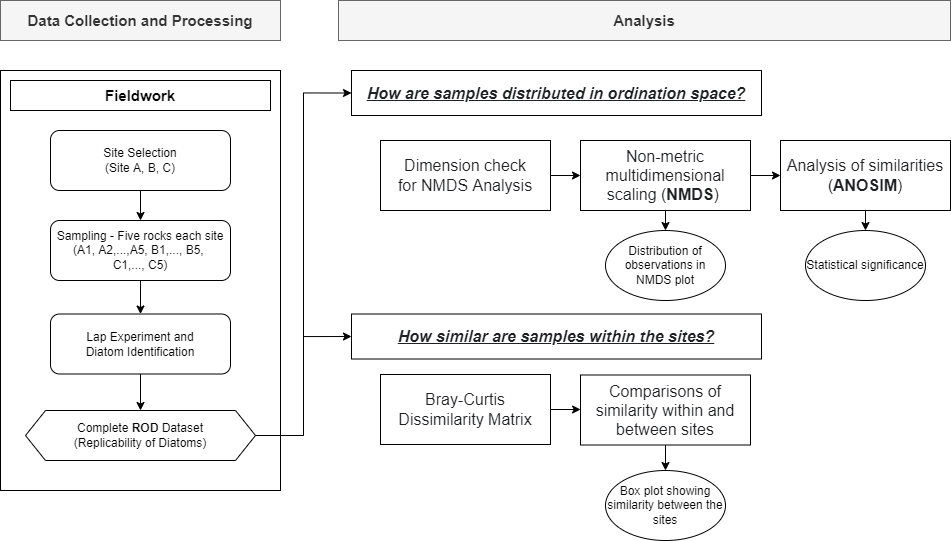

The diagram above was exported from draw.io. Its source (the exported page's mxGraphModel, read from the mxfile embedded in the PNG):
<mxGraphModel dx="1233" dy="715" grid="1" gridSize="10" guides="1" tooltips="1" connect="1" arrows="1" fold="1" page="1" pageScale="1" pageWidth="1169" pageHeight="827" math="0" shadow="0">
  <root>
    <mxCell id="0" />
    <mxCell id="1" parent="0" />
    <mxCell id="ItZgYxwsIgIamcSiH1CD-31" value="" style="rounded=0;whiteSpace=wrap;html=1;" parent="1" vertex="1">
      <mxGeometry x="50" y="110" width="280" height="420" as="geometry" />
    </mxCell>
    <mxCell id="ItZgYxwsIgIamcSiH1CD-7" value="&lt;font style=&quot;font-size: 15px&quot;&gt;&lt;b&gt;Fieldwork&lt;/b&gt;&lt;/font&gt;" style="rounded=0;whiteSpace=wrap;html=1;" parent="1" vertex="1">
      <mxGeometry x="60" y="120" width="260" height="30" as="geometry" />
    </mxCell>
    <mxCell id="ItZgYxwsIgIamcSiH1CD-20" style="edgeStyle=orthogonalEdgeStyle;rounded=0;orthogonalLoop=1;jettySize=auto;html=1;exitX=0.5;exitY=1;exitDx=0;exitDy=0;entryX=0.5;entryY=0;entryDx=0;entryDy=0;" parent="1" source="ItZgYxwsIgIamcSiH1CD-8" target="ItZgYxwsIgIamcSiH1CD-9" edge="1">
      <mxGeometry relative="1" as="geometry" />
    </mxCell>
    <mxCell id="ItZgYxwsIgIamcSiH1CD-8" value="Site Selection&lt;br&gt;(Site A, B, C)" style="rounded=1;whiteSpace=wrap;html=1;" parent="1" vertex="1">
      <mxGeometry x="100" y="170" width="180" height="60" as="geometry" />
    </mxCell>
    <mxCell id="ItZgYxwsIgIamcSiH1CD-21" style="edgeStyle=orthogonalEdgeStyle;rounded=0;orthogonalLoop=1;jettySize=auto;html=1;exitX=0.5;exitY=1;exitDx=0;exitDy=0;entryX=0.5;entryY=0;entryDx=0;entryDy=0;" parent="1" source="ItZgYxwsIgIamcSiH1CD-9" target="ItZgYxwsIgIamcSiH1CD-10" edge="1">
      <mxGeometry relative="1" as="geometry" />
    </mxCell>
    <mxCell id="ItZgYxwsIgIamcSiH1CD-9" value="Sampling -&amp;nbsp;Five rocks each site&lt;br&gt;(A1, A2,...,A5, B1,..., B5, &lt;br&gt;C1,..., C5)" style="rounded=1;whiteSpace=wrap;html=1;" parent="1" vertex="1">
      <mxGeometry x="100" y="260" width="180" height="60" as="geometry" />
    </mxCell>
    <mxCell id="ItZgYxwsIgIamcSiH1CD-22" style="edgeStyle=orthogonalEdgeStyle;rounded=0;orthogonalLoop=1;jettySize=auto;html=1;exitX=0.5;exitY=1;exitDx=0;exitDy=0;entryX=0.5;entryY=0;entryDx=0;entryDy=0;" parent="1" source="ItZgYxwsIgIamcSiH1CD-10" edge="1">
      <mxGeometry relative="1" as="geometry">
        <mxPoint x="190" y="450" as="targetPoint" />
      </mxGeometry>
    </mxCell>
    <mxCell id="ItZgYxwsIgIamcSiH1CD-10" value="Lap Experiment and&lt;br&gt;Diatom Identification" style="rounded=1;whiteSpace=wrap;html=1;" parent="1" vertex="1">
      <mxGeometry x="100" y="353.5" width="180" height="60" as="geometry" />
    </mxCell>
    <mxCell id="ItZgYxwsIgIamcSiH1CD-14" value="&lt;font style=&quot;font-size: 15px&quot;&gt;&lt;span&gt;Analysis&lt;/span&gt;&lt;/font&gt;" style="rounded=0;whiteSpace=wrap;html=1;fillColor=#f5f5f5;strokeColor=#666666;fontColor=#333333;fontStyle=1" parent="1" vertex="1">
      <mxGeometry x="388" y="40" width="612" height="40" as="geometry" />
    </mxCell>
    <mxCell id="GK9kQaRO6yLyq9mnYgho-10" style="edgeStyle=orthogonalEdgeStyle;rounded=0;orthogonalLoop=1;jettySize=auto;html=1;exitX=1;exitY=0.5;exitDx=0;exitDy=0;entryX=0;entryY=0.5;entryDx=0;entryDy=0;" edge="1" parent="1" source="ItZgYxwsIgIamcSiH1CD-15" target="ItZgYxwsIgIamcSiH1CD-16">
      <mxGeometry relative="1" as="geometry" />
    </mxCell>
    <mxCell id="GK9kQaRO6yLyq9mnYgho-18" style="edgeStyle=orthogonalEdgeStyle;rounded=0;orthogonalLoop=1;jettySize=auto;html=1;exitX=0.5;exitY=1;exitDx=0;exitDy=0;entryX=0.5;entryY=0;entryDx=0;entryDy=0;" edge="1" parent="1" source="ItZgYxwsIgIamcSiH1CD-15" target="GK9kQaRO6yLyq9mnYgho-17">
      <mxGeometry relative="1" as="geometry" />
    </mxCell>
    <mxCell id="ItZgYxwsIgIamcSiH1CD-15" value="&lt;span style=&quot;color: rgb(32 , 33 , 36) ; font-family: &amp;#34;apple sd gothic neo&amp;#34; , &amp;#34;arial&amp;#34; , sans-serif ; font-size: 16px ; text-align: left ; background-color: rgb(255 , 255 , 255)&quot;&gt;Non-metric multidimensional scaling (&lt;/span&gt;&lt;b style=&quot;color: rgb(32 , 33 , 36) ; font-family: &amp;#34;apple sd gothic neo&amp;#34; , &amp;#34;arial&amp;#34; , sans-serif ; font-size: 16px ; text-align: left ; background-color: rgb(255 , 255 , 255)&quot;&gt;NMDS&lt;/b&gt;&lt;span style=&quot;color: rgb(32 , 33 , 36) ; font-family: &amp;#34;apple sd gothic neo&amp;#34; , &amp;#34;arial&amp;#34; , sans-serif ; font-size: 16px ; text-align: left ; background-color: rgb(255 , 255 , 255)&quot;&gt;)&amp;nbsp;&lt;/span&gt;" style="rounded=0;whiteSpace=wrap;html=1;" parent="1" vertex="1">
      <mxGeometry x="630" y="180" width="170" height="70" as="geometry" />
    </mxCell>
    <mxCell id="GK9kQaRO6yLyq9mnYgho-20" style="edgeStyle=orthogonalEdgeStyle;rounded=0;orthogonalLoop=1;jettySize=auto;html=1;exitX=0.5;exitY=1;exitDx=0;exitDy=0;entryX=0.5;entryY=0;entryDx=0;entryDy=0;" edge="1" parent="1" source="ItZgYxwsIgIamcSiH1CD-16" target="GK9kQaRO6yLyq9mnYgho-19">
      <mxGeometry relative="1" as="geometry" />
    </mxCell>
    <mxCell id="ItZgYxwsIgIamcSiH1CD-16" value="&lt;span style=&quot;color: rgb(32 , 33 , 36) ; font-family: &amp;#34;apple sd gothic neo&amp;#34; , &amp;#34;arial&amp;#34; , sans-serif ; font-size: 16px ; text-align: left ; background-color: rgb(255 , 255 , 255)&quot;&gt;Analysis of similarities (&lt;/span&gt;&lt;b style=&quot;color: rgb(32 , 33 , 36) ; font-family: &amp;#34;apple sd gothic neo&amp;#34; , &amp;#34;arial&amp;#34; , sans-serif ; font-size: 16px ; text-align: left ; background-color: rgb(255 , 255 , 255)&quot;&gt;ANOSIM&lt;/b&gt;&lt;span style=&quot;color: rgb(32 , 33 , 36) ; font-family: &amp;#34;apple sd gothic neo&amp;#34; , &amp;#34;arial&amp;#34; , sans-serif ; font-size: 16px ; text-align: left ; background-color: rgb(255 , 255 , 255)&quot;&gt;)&lt;/span&gt;" style="rounded=0;whiteSpace=wrap;html=1;" parent="1" vertex="1">
      <mxGeometry x="830" y="180" width="170" height="70" as="geometry" />
    </mxCell>
    <mxCell id="ItZgYxwsIgIamcSiH1CD-27" value="&lt;font style=&quot;font-size: 15px&quot;&gt;&lt;span&gt;Data Collection and Processing&lt;/span&gt;&lt;/font&gt;" style="rounded=0;whiteSpace=wrap;html=1;fillColor=#f5f5f5;strokeColor=#666666;fontColor=#333333;fontStyle=1" parent="1" vertex="1">
      <mxGeometry x="50" y="40" width="280" height="40" as="geometry" />
    </mxCell>
    <mxCell id="GK9kQaRO6yLyq9mnYgho-11" style="edgeStyle=orthogonalEdgeStyle;rounded=0;orthogonalLoop=1;jettySize=auto;html=1;exitX=1;exitY=0.5;exitDx=0;exitDy=0;entryX=0;entryY=0.5;entryDx=0;entryDy=0;" edge="1" parent="1" source="GK9kQaRO6yLyq9mnYgho-2" target="GK9kQaRO6yLyq9mnYgho-8">
      <mxGeometry relative="1" as="geometry" />
    </mxCell>
    <mxCell id="GK9kQaRO6yLyq9mnYgho-12" style="edgeStyle=orthogonalEdgeStyle;rounded=0;orthogonalLoop=1;jettySize=auto;html=1;exitX=1;exitY=0.5;exitDx=0;exitDy=0;entryX=0;entryY=0.5;entryDx=0;entryDy=0;" edge="1" parent="1" source="GK9kQaRO6yLyq9mnYgho-2" target="GK9kQaRO6yLyq9mnYgho-9">
      <mxGeometry relative="1" as="geometry" />
    </mxCell>
    <mxCell id="GK9kQaRO6yLyq9mnYgho-2" value="Complete &lt;b&gt;ROD&lt;/b&gt;&amp;nbsp;Dataset&lt;br&gt;(Replicability of Diatoms)" style="shape=hexagon;perimeter=hexagonPerimeter2;whiteSpace=wrap;html=1;fixedSize=1;" vertex="1" parent="1">
      <mxGeometry x="75" y="450" width="230" height="50" as="geometry" />
    </mxCell>
    <mxCell id="GK9kQaRO6yLyq9mnYgho-14" style="edgeStyle=orthogonalEdgeStyle;rounded=0;orthogonalLoop=1;jettySize=auto;html=1;exitX=1;exitY=0.5;exitDx=0;exitDy=0;entryX=0;entryY=0.5;entryDx=0;entryDy=0;" edge="1" parent="1" source="GK9kQaRO6yLyq9mnYgho-3" target="ItZgYxwsIgIamcSiH1CD-15">
      <mxGeometry relative="1" as="geometry" />
    </mxCell>
    <mxCell id="GK9kQaRO6yLyq9mnYgho-3" value="&lt;div&gt;&lt;span style=&quot;background-color: rgb(255 , 255 , 255) ; font-size: 16px ; color: rgb(32 , 33 , 36) ; font-family: &amp;#34;apple sd gothic neo&amp;#34; , &amp;#34;arial&amp;#34; , sans-serif&quot;&gt;Dimension check&lt;br&gt;for NMDS Analysis&lt;/span&gt;&lt;br&gt;&lt;/div&gt;" style="rounded=0;whiteSpace=wrap;html=1;" vertex="1" parent="1">
      <mxGeometry x="430" y="180" width="170" height="70" as="geometry" />
    </mxCell>
    <mxCell id="GK9kQaRO6yLyq9mnYgho-22" style="edgeStyle=orthogonalEdgeStyle;rounded=0;orthogonalLoop=1;jettySize=auto;html=1;exitX=0.5;exitY=1;exitDx=0;exitDy=0;entryX=0.5;entryY=0;entryDx=0;entryDy=0;" edge="1" parent="1" source="GK9kQaRO6yLyq9mnYgho-5" target="GK9kQaRO6yLyq9mnYgho-21">
      <mxGeometry relative="1" as="geometry" />
    </mxCell>
    <mxCell id="GK9kQaRO6yLyq9mnYgho-5" value="&lt;div&gt;&lt;font color=&quot;#202124&quot; face=&quot;apple sd gothic neo, arial, sans-serif&quot;&gt;&lt;span style=&quot;font-size: 16px ; background-color: rgb(255 , 255 , 255)&quot;&gt;Comparisons of similarity within and between sites&lt;/span&gt;&lt;/font&gt;&lt;/div&gt;" style="rounded=0;whiteSpace=wrap;html=1;align=center;" vertex="1" parent="1">
      <mxGeometry x="630" y="414.5" width="170" height="70" as="geometry" />
    </mxCell>
    <mxCell id="GK9kQaRO6yLyq9mnYgho-8" value="&lt;div&gt;&lt;font color=&quot;#202124&quot; face=&quot;apple sd gothic neo, arial, sans-serif&quot;&gt;&lt;span style=&quot;font-size: 16px ; background-color: rgb(255 , 255 , 255)&quot;&gt;How are samples distributed in ordination space?&lt;/span&gt;&lt;/font&gt;&lt;/div&gt;" style="rounded=0;whiteSpace=wrap;html=1;align=center;fontStyle=7" vertex="1" parent="1">
      <mxGeometry x="401" y="110" width="410" height="45" as="geometry" />
    </mxCell>
    <mxCell id="GK9kQaRO6yLyq9mnYgho-9" value="&lt;div&gt;&lt;font color=&quot;#202124&quot; face=&quot;apple sd gothic neo, arial, sans-serif&quot;&gt;&lt;span style=&quot;font-size: 16px ; background-color: rgb(255 , 255 , 255)&quot;&gt;How similar are samples within the sites?&lt;/span&gt;&lt;/font&gt;&lt;/div&gt;" style="rounded=0;whiteSpace=wrap;html=1;align=center;fontStyle=7" vertex="1" parent="1">
      <mxGeometry x="401" y="353.5" width="410" height="45" as="geometry" />
    </mxCell>
    <mxCell id="GK9kQaRO6yLyq9mnYgho-15" style="edgeStyle=orthogonalEdgeStyle;rounded=0;orthogonalLoop=1;jettySize=auto;html=1;exitX=1;exitY=0.5;exitDx=0;exitDy=0;entryX=0;entryY=0.5;entryDx=0;entryDy=0;" edge="1" parent="1" source="GK9kQaRO6yLyq9mnYgho-13" target="GK9kQaRO6yLyq9mnYgho-5">
      <mxGeometry relative="1" as="geometry">
        <mxPoint x="619.9999999999998" y="449.28571428571445" as="targetPoint" />
      </mxGeometry>
    </mxCell>
    <mxCell id="GK9kQaRO6yLyq9mnYgho-13" value="&lt;div style=&quot;&quot;&gt;&lt;span style=&quot;background-color: rgb(255 , 255 , 255) ; font-size: 16px ; color: rgb(32 , 33 , 36) ; font-family: &amp;quot;apple sd gothic neo&amp;quot; , &amp;quot;arial&amp;quot; , sans-serif&quot;&gt;Bray-Curtis Dissimilarity Matrix&lt;/span&gt;&lt;br&gt;&lt;/div&gt;" style="rounded=0;whiteSpace=wrap;html=1;align=center;" vertex="1" parent="1">
      <mxGeometry x="430" y="414" width="170" height="70" as="geometry" />
    </mxCell>
    <mxCell id="GK9kQaRO6yLyq9mnYgho-17" value="Distribution of observations in NMDS plot" style="ellipse;whiteSpace=wrap;html=1;" vertex="1" parent="1">
      <mxGeometry x="655" y="270" width="120" height="70" as="geometry" />
    </mxCell>
    <mxCell id="GK9kQaRO6yLyq9mnYgho-19" value="Statistical significance" style="ellipse;whiteSpace=wrap;html=1;" vertex="1" parent="1">
      <mxGeometry x="855" y="270" width="120" height="70" as="geometry" />
    </mxCell>
    <mxCell id="GK9kQaRO6yLyq9mnYgho-21" value="Box plot showing similarity between the sites" style="ellipse;whiteSpace=wrap;html=1;" vertex="1" parent="1">
      <mxGeometry x="655" y="510" width="120" height="70" as="geometry" />
    </mxCell>
  </root>
</mxGraphModel>